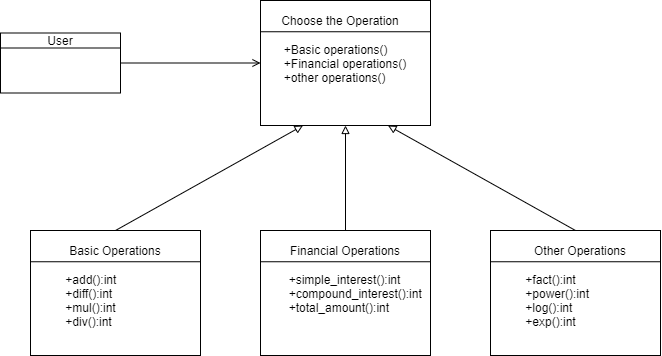

The diagram above was exported from draw.io. Its source (the exported page's mxGraphModel, read from the mxfile embedded in the PNG):
<mxGraphModel dx="868" dy="450" grid="0" gridSize="10" guides="1" tooltips="1" connect="1" arrows="1" fold="1" page="0" pageScale="1" pageWidth="850" pageHeight="1100" background="#FFFFFF" math="0" shadow="0">
  <root>
    <mxCell id="0" />
    <mxCell id="1" parent="0" />
    <mxCell id="mkCflt7sVaVupxkxMLbi-1" value="" style="rounded=0;whiteSpace=wrap;html=1;" parent="1" vertex="1">
      <mxGeometry x="130" y="82.5" width="120" height="60" as="geometry" />
    </mxCell>
    <mxCell id="mkCflt7sVaVupxkxMLbi-2" value="&lt;div style=&quot;text-align: left&quot;&gt;&lt;span&gt;+Basic operations()&lt;/span&gt;&lt;br&gt;&lt;/div&gt;&lt;div style=&quot;text-align: left&quot;&gt;&lt;span&gt;+Financial operations()&lt;/span&gt;&lt;/div&gt;&lt;div style=&quot;text-align: left&quot;&gt;&lt;span&gt;+other operations()&lt;/span&gt;&lt;/div&gt;" style="rounded=0;whiteSpace=wrap;html=1;" parent="1" vertex="1">
      <mxGeometry x="390" y="50" width="170" height="125" as="geometry" />
    </mxCell>
    <mxCell id="mkCflt7sVaVupxkxMLbi-3" value="" style="endArrow=none;html=1;exitX=0;exitY=0.25;exitDx=0;exitDy=0;entryX=1;entryY=0.25;entryDx=0;entryDy=0;" parent="1" source="mkCflt7sVaVupxkxMLbi-2" target="mkCflt7sVaVupxkxMLbi-2" edge="1">
      <mxGeometry width="50" height="50" relative="1" as="geometry">
        <mxPoint x="400" y="260" as="sourcePoint" />
        <mxPoint x="450" y="210" as="targetPoint" />
      </mxGeometry>
    </mxCell>
    <mxCell id="mkCflt7sVaVupxkxMLbi-5" value="Choose the Operation" style="text;html=1;strokeColor=none;fillColor=none;align=center;verticalAlign=middle;whiteSpace=wrap;rounded=0;" parent="1" vertex="1">
      <mxGeometry x="410" y="60" width="120" height="20" as="geometry" />
    </mxCell>
    <mxCell id="mkCflt7sVaVupxkxMLbi-6" value="" style="endArrow=open;html=1;exitX=1;exitY=0.5;exitDx=0;exitDy=0;entryX=0;entryY=0.5;entryDx=0;entryDy=0;endFill=0;" parent="1" source="mkCflt7sVaVupxkxMLbi-1" target="mkCflt7sVaVupxkxMLbi-2" edge="1">
      <mxGeometry width="50" height="50" relative="1" as="geometry">
        <mxPoint x="400" y="230" as="sourcePoint" />
        <mxPoint x="450" y="180" as="targetPoint" />
      </mxGeometry>
    </mxCell>
    <mxCell id="mkCflt7sVaVupxkxMLbi-7" value="&lt;div&gt;&lt;span&gt;&lt;br&gt;&lt;/span&gt;&lt;/div&gt;&lt;div&gt;&lt;span&gt;&amp;nbsp; &amp;nbsp; &amp;nbsp; &amp;nbsp; &amp;nbsp; +add():int&lt;/span&gt;&lt;br&gt;&lt;/div&gt;&lt;div&gt;&lt;span&gt;&amp;nbsp; &amp;nbsp; &amp;nbsp; &amp;nbsp; &amp;nbsp; +diff():int&lt;/span&gt;&lt;/div&gt;&lt;div&gt;&lt;span&gt;&amp;nbsp; &amp;nbsp; &amp;nbsp; &amp;nbsp; &amp;nbsp; +mul():int&lt;/span&gt;&lt;/div&gt;&lt;div&gt;&lt;span&gt;&amp;nbsp; &amp;nbsp; &amp;nbsp; &amp;nbsp; &amp;nbsp; +div():int&lt;/span&gt;&lt;/div&gt;" style="rounded=0;whiteSpace=wrap;html=1;align=left;" parent="1" vertex="1">
      <mxGeometry x="160" y="280" width="170" height="125" as="geometry" />
    </mxCell>
    <mxCell id="mkCflt7sVaVupxkxMLbi-8" value="" style="endArrow=none;html=1;exitX=0;exitY=0.25;exitDx=0;exitDy=0;entryX=1;entryY=0.25;entryDx=0;entryDy=0;" parent="1" source="mkCflt7sVaVupxkxMLbi-7" target="mkCflt7sVaVupxkxMLbi-7" edge="1">
      <mxGeometry width="50" height="50" relative="1" as="geometry">
        <mxPoint x="210" y="480" as="sourcePoint" />
        <mxPoint x="260" y="430" as="targetPoint" />
      </mxGeometry>
    </mxCell>
    <mxCell id="mkCflt7sVaVupxkxMLbi-9" value="Basic Operations" style="text;html=1;strokeColor=none;fillColor=none;align=center;verticalAlign=middle;whiteSpace=wrap;rounded=0;" parent="1" vertex="1">
      <mxGeometry x="185" y="290" width="120" height="20" as="geometry" />
    </mxCell>
    <mxCell id="mkCflt7sVaVupxkxMLbi-10" value="&lt;div&gt;&lt;div&gt;&lt;br&gt;&lt;/div&gt;&lt;div&gt;&amp;nbsp; &amp;nbsp; &amp;nbsp; &amp;nbsp; +simple_interest():int&lt;br&gt;&lt;/div&gt;&lt;div&gt;&amp;nbsp; &amp;nbsp; &amp;nbsp; &amp;nbsp; +compound_interest():int&lt;/div&gt;&lt;div&gt;&amp;nbsp; &amp;nbsp; &amp;nbsp; &amp;nbsp; +total_amount():int&lt;/div&gt;&lt;div&gt;&amp;nbsp; &amp;nbsp; &amp;nbsp; &amp;nbsp; &amp;nbsp;&amp;nbsp;&lt;/div&gt;&lt;/div&gt;" style="rounded=0;whiteSpace=wrap;html=1;align=left;" parent="1" vertex="1">
      <mxGeometry x="390" y="280" width="170" height="125" as="geometry" />
    </mxCell>
    <mxCell id="mkCflt7sVaVupxkxMLbi-11" value="" style="endArrow=none;html=1;exitX=0;exitY=0.25;exitDx=0;exitDy=0;entryX=1;entryY=0.25;entryDx=0;entryDy=0;" parent="1" source="mkCflt7sVaVupxkxMLbi-10" target="mkCflt7sVaVupxkxMLbi-10" edge="1">
      <mxGeometry width="50" height="50" relative="1" as="geometry">
        <mxPoint x="420" y="280" as="sourcePoint" />
        <mxPoint x="470" y="230" as="targetPoint" />
      </mxGeometry>
    </mxCell>
    <mxCell id="mkCflt7sVaVupxkxMLbi-12" value="Financial Operations" style="text;html=1;strokeColor=none;fillColor=none;align=center;verticalAlign=middle;whiteSpace=wrap;rounded=0;" parent="1" vertex="1">
      <mxGeometry x="415" y="290" width="120" height="20" as="geometry" />
    </mxCell>
    <mxCell id="mkCflt7sVaVupxkxMLbi-13" value="&lt;div&gt;&lt;div&gt;&lt;br&gt;&lt;/div&gt;&lt;div&gt;&amp;nbsp; &amp;nbsp; &amp;nbsp; &amp;nbsp; &amp;nbsp; +fact():int&lt;br&gt;&lt;/div&gt;&lt;div&gt;&amp;nbsp; &amp;nbsp; &amp;nbsp; &amp;nbsp; &amp;nbsp; +power():int&lt;/div&gt;&lt;div&gt;&amp;nbsp; &amp;nbsp; &amp;nbsp; &amp;nbsp; &amp;nbsp; +log():int&lt;/div&gt;&lt;div&gt;&amp;nbsp; &amp;nbsp; &amp;nbsp; &amp;nbsp; &amp;nbsp; +exp():int&lt;/div&gt;&lt;/div&gt;" style="rounded=0;whiteSpace=wrap;html=1;align=left;" parent="1" vertex="1">
      <mxGeometry x="620" y="280" width="170" height="125" as="geometry" />
    </mxCell>
    <mxCell id="mkCflt7sVaVupxkxMLbi-14" value="" style="endArrow=none;html=1;exitX=0;exitY=0.25;exitDx=0;exitDy=0;entryX=1;entryY=0.25;entryDx=0;entryDy=0;" parent="1" source="mkCflt7sVaVupxkxMLbi-13" target="mkCflt7sVaVupxkxMLbi-13" edge="1">
      <mxGeometry width="50" height="50" relative="1" as="geometry">
        <mxPoint x="650" y="470" as="sourcePoint" />
        <mxPoint x="700" y="420" as="targetPoint" />
      </mxGeometry>
    </mxCell>
    <mxCell id="mkCflt7sVaVupxkxMLbi-15" value="Other Operations" style="text;html=1;strokeColor=none;fillColor=none;align=center;verticalAlign=middle;whiteSpace=wrap;rounded=0;" parent="1" vertex="1">
      <mxGeometry x="650" y="290" width="120" height="20" as="geometry" />
    </mxCell>
    <mxCell id="mkCflt7sVaVupxkxMLbi-16" value="" style="endArrow=block;html=1;endFill=0;entryX=0.25;entryY=1;entryDx=0;entryDy=0;exitX=0.5;exitY=0;exitDx=0;exitDy=0;" parent="1" source="mkCflt7sVaVupxkxMLbi-7" target="mkCflt7sVaVupxkxMLbi-2" edge="1">
      <mxGeometry width="50" height="50" relative="1" as="geometry">
        <mxPoint x="280" y="270" as="sourcePoint" />
        <mxPoint x="330" y="220" as="targetPoint" />
      </mxGeometry>
    </mxCell>
    <mxCell id="mkCflt7sVaVupxkxMLbi-17" value="" style="endArrow=block;html=1;endFill=0;entryX=0.5;entryY=1;entryDx=0;entryDy=0;exitX=0.5;exitY=0;exitDx=0;exitDy=0;" parent="1" source="mkCflt7sVaVupxkxMLbi-10" target="mkCflt7sVaVupxkxMLbi-2" edge="1">
      <mxGeometry width="50" height="50" relative="1" as="geometry">
        <mxPoint x="290" y="280" as="sourcePoint" />
        <mxPoint x="442.5" y="185" as="targetPoint" />
      </mxGeometry>
    </mxCell>
    <mxCell id="mkCflt7sVaVupxkxMLbi-18" value="" style="endArrow=block;html=1;endFill=0;entryX=0.75;entryY=1;entryDx=0;entryDy=0;exitX=0.5;exitY=0;exitDx=0;exitDy=0;" parent="1" source="mkCflt7sVaVupxkxMLbi-13" target="mkCflt7sVaVupxkxMLbi-2" edge="1">
      <mxGeometry width="50" height="50" relative="1" as="geometry">
        <mxPoint x="300" y="290" as="sourcePoint" />
        <mxPoint x="452.5" y="195" as="targetPoint" />
      </mxGeometry>
    </mxCell>
    <mxCell id="mkCflt7sVaVupxkxMLbi-19" value="" style="endArrow=none;html=1;exitX=0;exitY=0.25;exitDx=0;exitDy=0;entryX=1;entryY=0.25;entryDx=0;entryDy=0;" parent="1" source="mkCflt7sVaVupxkxMLbi-1" target="mkCflt7sVaVupxkxMLbi-1" edge="1">
      <mxGeometry width="50" height="50" relative="1" as="geometry">
        <mxPoint x="400" y="250" as="sourcePoint" />
        <mxPoint x="450" y="200" as="targetPoint" />
      </mxGeometry>
    </mxCell>
    <mxCell id="mkCflt7sVaVupxkxMLbi-20" value="User" style="text;html=1;strokeColor=none;fillColor=none;align=center;verticalAlign=middle;whiteSpace=wrap;rounded=0;" parent="1" vertex="1">
      <mxGeometry x="170" y="80" width="40" height="20" as="geometry" />
    </mxCell>
  </root>
</mxGraphModel>